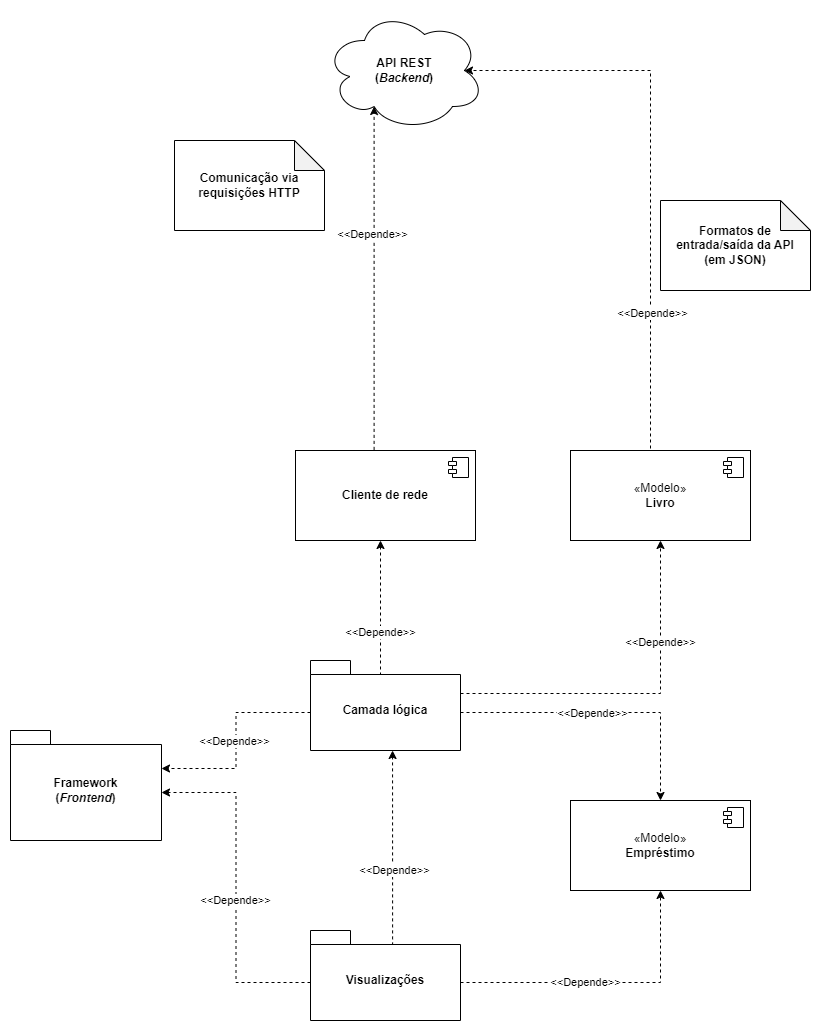

The diagram above was exported from draw.io. Its source (the exported page's mxGraphModel, read from the mxfile embedded in the PNG):
<mxGraphModel dx="2058" dy="820" grid="1" gridSize="10" guides="1" tooltips="1" connect="1" arrows="1" fold="1" page="1" pageScale="1" pageWidth="827" pageHeight="1169" math="0" shadow="0">
  <root>
    <mxCell id="0" />
    <mxCell id="1" parent="0" />
    <mxCell id="7UhakqQfU1II0-CdU0p6-4" value="" style="group" parent="1" vertex="1" connectable="0">
      <mxGeometry x="334" y="20" width="160" height="120" as="geometry" />
    </mxCell>
    <mxCell id="7UhakqQfU1II0-CdU0p6-1" value="" style="ellipse;shape=cloud;whiteSpace=wrap;html=1;" parent="7UhakqQfU1II0-CdU0p6-4" vertex="1">
      <mxGeometry width="160" height="120" as="geometry" />
    </mxCell>
    <mxCell id="7UhakqQfU1II0-CdU0p6-2" value="&lt;b&gt;API REST&lt;br&gt;(&lt;i&gt;Backend&lt;/i&gt;)&lt;/b&gt;" style="text;html=1;strokeColor=none;fillColor=none;align=center;verticalAlign=middle;whiteSpace=wrap;rounded=0;" parent="7UhakqQfU1II0-CdU0p6-4" vertex="1">
      <mxGeometry x="50" y="45" width="60" height="30" as="geometry" />
    </mxCell>
    <mxCell id="7UhakqQfU1II0-CdU0p6-14" value="&lt;b&gt;Comunicação via requisições HTTP&lt;/b&gt;" style="shape=note;whiteSpace=wrap;html=1;backgroundOutline=1;darkOpacity=0.05;" parent="1" vertex="1">
      <mxGeometry x="184" y="150" width="150" height="90" as="geometry" />
    </mxCell>
    <mxCell id="sCb-wHmnm0T4wfxC5Aiw-5" style="edgeStyle=orthogonalEdgeStyle;rounded=0;orthogonalLoop=1;jettySize=auto;html=1;exitX=0;exitY=0;exitDx=0;exitDy=52;exitPerimeter=0;entryX=0;entryY=0;entryDx=151;entryDy=38;entryPerimeter=0;dashed=1;" edge="1" parent="1" source="7UhakqQfU1II0-CdU0p6-21" target="sCb-wHmnm0T4wfxC5Aiw-1">
      <mxGeometry relative="1" as="geometry" />
    </mxCell>
    <mxCell id="sCb-wHmnm0T4wfxC5Aiw-6" value="&amp;lt;&amp;lt;Depende&amp;gt;&amp;gt;" style="edgeLabel;html=1;align=center;verticalAlign=middle;resizable=0;points=[];" vertex="1" connectable="0" parent="sCb-wHmnm0T4wfxC5Aiw-5">
      <mxGeometry x="0.1058" y="-2" relative="1" as="geometry">
        <mxPoint y="-10" as="offset" />
      </mxGeometry>
    </mxCell>
    <mxCell id="7UhakqQfU1II0-CdU0p6-21" value="Camada lógica" style="shape=folder;fontStyle=1;spacingTop=10;tabWidth=40;tabHeight=14;tabPosition=left;html=1;whiteSpace=wrap;" parent="1" vertex="1">
      <mxGeometry x="320" y="670" width="150" height="90" as="geometry" />
    </mxCell>
    <mxCell id="7UhakqQfU1II0-CdU0p6-24" style="edgeStyle=orthogonalEdgeStyle;rounded=0;orthogonalLoop=1;jettySize=auto;html=1;exitX=0;exitY=0;exitDx=95;exitDy=14;exitPerimeter=0;entryX=0.547;entryY=1;entryDx=0;entryDy=0;entryPerimeter=0;dashed=1;" parent="1" source="7UhakqQfU1II0-CdU0p6-22" target="7UhakqQfU1II0-CdU0p6-21" edge="1">
      <mxGeometry relative="1" as="geometry">
        <Array as="points">
          <mxPoint x="402" y="954" />
        </Array>
      </mxGeometry>
    </mxCell>
    <mxCell id="7UhakqQfU1II0-CdU0p6-46" value="&amp;lt;&amp;lt;Depende&amp;gt;&amp;gt;" style="edgeLabel;html=1;align=center;verticalAlign=middle;resizable=0;points=[];" parent="7UhakqQfU1II0-CdU0p6-24" vertex="1" connectable="0">
      <mxGeometry x="-0.16" y="-1" relative="1" as="geometry">
        <mxPoint as="offset" />
      </mxGeometry>
    </mxCell>
    <mxCell id="sCb-wHmnm0T4wfxC5Aiw-4" style="edgeStyle=orthogonalEdgeStyle;rounded=0;orthogonalLoop=1;jettySize=auto;html=1;exitX=0;exitY=0;exitDx=0;exitDy=52;exitPerimeter=0;entryX=0;entryY=0;entryDx=151;entryDy=62;entryPerimeter=0;dashed=1;" edge="1" parent="1" source="7UhakqQfU1II0-CdU0p6-22" target="sCb-wHmnm0T4wfxC5Aiw-1">
      <mxGeometry relative="1" as="geometry" />
    </mxCell>
    <mxCell id="sCb-wHmnm0T4wfxC5Aiw-7" value="&amp;lt;&amp;lt;Depende&amp;gt;&amp;gt;" style="edgeLabel;html=1;align=center;verticalAlign=middle;resizable=0;points=[];" vertex="1" connectable="0" parent="sCb-wHmnm0T4wfxC5Aiw-4">
      <mxGeometry x="-0.0733" y="2" relative="1" as="geometry">
        <mxPoint x="1" as="offset" />
      </mxGeometry>
    </mxCell>
    <mxCell id="sCb-wHmnm0T4wfxC5Aiw-12" style="edgeStyle=orthogonalEdgeStyle;rounded=0;orthogonalLoop=1;jettySize=auto;html=1;exitX=0;exitY=0;exitDx=150;exitDy=52;exitPerimeter=0;entryX=0.5;entryY=1;entryDx=0;entryDy=0;dashed=1;" edge="1" parent="1" source="7UhakqQfU1II0-CdU0p6-22" target="7UhakqQfU1II0-CdU0p6-28">
      <mxGeometry relative="1" as="geometry" />
    </mxCell>
    <mxCell id="sCb-wHmnm0T4wfxC5Aiw-13" value="&amp;lt;&amp;lt;Depende&amp;gt;&amp;gt;" style="edgeLabel;html=1;align=center;verticalAlign=middle;resizable=0;points=[];" vertex="1" connectable="0" parent="sCb-wHmnm0T4wfxC5Aiw-12">
      <mxGeometry x="-0.1507" y="1" relative="1" as="geometry">
        <mxPoint as="offset" />
      </mxGeometry>
    </mxCell>
    <mxCell id="7UhakqQfU1II0-CdU0p6-22" value="Visualizações" style="shape=folder;fontStyle=1;spacingTop=10;tabWidth=40;tabHeight=14;tabPosition=left;html=1;whiteSpace=wrap;" parent="1" vertex="1">
      <mxGeometry x="320" y="940" width="150" height="90" as="geometry" />
    </mxCell>
    <mxCell id="7UhakqQfU1II0-CdU0p6-49" style="edgeStyle=orthogonalEdgeStyle;rounded=0;orthogonalLoop=1;jettySize=auto;html=1;exitX=0.5;exitY=0;exitDx=0;exitDy=0;entryX=0.875;entryY=0.5;entryDx=0;entryDy=0;entryPerimeter=0;dashed=1;" parent="1" source="7UhakqQfU1II0-CdU0p6-26" target="7UhakqQfU1II0-CdU0p6-1" edge="1">
      <mxGeometry relative="1" as="geometry">
        <Array as="points">
          <mxPoint x="660" y="460" />
          <mxPoint x="660" y="80" />
        </Array>
      </mxGeometry>
    </mxCell>
    <mxCell id="7UhakqQfU1II0-CdU0p6-50" value="&amp;lt;&amp;lt;Depende&amp;gt;&amp;gt;" style="edgeLabel;html=1;align=center;verticalAlign=middle;resizable=0;points=[];" parent="7UhakqQfU1II0-CdU0p6-49" vertex="1" connectable="0">
      <mxGeometry x="-0.4875" y="-1" relative="1" as="geometry">
        <mxPoint as="offset" />
      </mxGeometry>
    </mxCell>
    <mxCell id="7UhakqQfU1II0-CdU0p6-26" value="«Modelo»&lt;br&gt;&lt;b&gt;Livro&lt;/b&gt;" style="html=1;dropTarget=0;whiteSpace=wrap;" parent="1" vertex="1">
      <mxGeometry x="580" y="460" width="180" height="90" as="geometry" />
    </mxCell>
    <mxCell id="7UhakqQfU1II0-CdU0p6-27" value="" style="shape=module;jettyWidth=8;jettyHeight=4;" parent="7UhakqQfU1II0-CdU0p6-26" vertex="1">
      <mxGeometry x="1" width="20" height="20" relative="1" as="geometry">
        <mxPoint x="-27" y="7" as="offset" />
      </mxGeometry>
    </mxCell>
    <mxCell id="7UhakqQfU1II0-CdU0p6-41" style="edgeStyle=orthogonalEdgeStyle;rounded=0;orthogonalLoop=1;jettySize=auto;html=1;exitX=0;exitY=0;exitDx=150;exitDy=33;exitPerimeter=0;dashed=1;" parent="1" source="7UhakqQfU1II0-CdU0p6-21" target="7UhakqQfU1II0-CdU0p6-26" edge="1">
      <mxGeometry relative="1" as="geometry" />
    </mxCell>
    <mxCell id="7UhakqQfU1II0-CdU0p6-43" value="&amp;lt;&amp;lt;Depende&amp;gt;&amp;gt;" style="edgeLabel;html=1;align=center;verticalAlign=middle;resizable=0;points=[];" parent="7UhakqQfU1II0-CdU0p6-41" vertex="1" connectable="0">
      <mxGeometry x="0.4286" y="1" relative="1" as="geometry">
        <mxPoint as="offset" />
      </mxGeometry>
    </mxCell>
    <mxCell id="7UhakqQfU1II0-CdU0p6-28" value="«Modelo»&lt;br&gt;&lt;b&gt;Empréstimo&lt;/b&gt;" style="html=1;dropTarget=0;whiteSpace=wrap;" parent="1" vertex="1">
      <mxGeometry x="580" y="810" width="180" height="90" as="geometry" />
    </mxCell>
    <mxCell id="7UhakqQfU1II0-CdU0p6-29" value="" style="shape=module;jettyWidth=8;jettyHeight=4;" parent="7UhakqQfU1II0-CdU0p6-28" vertex="1">
      <mxGeometry x="1" width="20" height="20" relative="1" as="geometry">
        <mxPoint x="-27" y="7" as="offset" />
      </mxGeometry>
    </mxCell>
    <mxCell id="7UhakqQfU1II0-CdU0p6-42" style="edgeStyle=orthogonalEdgeStyle;rounded=0;orthogonalLoop=1;jettySize=auto;html=1;exitX=0;exitY=0;exitDx=150;exitDy=52;exitPerimeter=0;dashed=1;entryX=0.5;entryY=0;entryDx=0;entryDy=0;" parent="1" source="7UhakqQfU1II0-CdU0p6-21" target="7UhakqQfU1II0-CdU0p6-28" edge="1">
      <mxGeometry relative="1" as="geometry">
        <Array as="points">
          <mxPoint x="670" y="722" />
        </Array>
      </mxGeometry>
    </mxCell>
    <mxCell id="7UhakqQfU1II0-CdU0p6-44" value="&amp;lt;&amp;lt;Depende&amp;gt;&amp;gt;" style="edgeLabel;html=1;align=center;verticalAlign=middle;resizable=0;points=[];" parent="7UhakqQfU1II0-CdU0p6-42" vertex="1" connectable="0">
      <mxGeometry x="0.2468" y="2" relative="1" as="geometry">
        <mxPoint x="-49" y="2" as="offset" />
      </mxGeometry>
    </mxCell>
    <mxCell id="7UhakqQfU1II0-CdU0p6-51" style="edgeStyle=orthogonalEdgeStyle;rounded=0;orthogonalLoop=1;jettySize=auto;html=1;exitX=0.5;exitY=0;exitDx=0;exitDy=0;dashed=1;entryX=0.31;entryY=0.8;entryDx=0;entryDy=0;entryPerimeter=0;" parent="1" source="7UhakqQfU1II0-CdU0p6-33" target="7UhakqQfU1II0-CdU0p6-1" edge="1">
      <mxGeometry relative="1" as="geometry">
        <Array as="points">
          <mxPoint x="384" y="460" />
        </Array>
        <mxPoint x="380" y="130" as="targetPoint" />
      </mxGeometry>
    </mxCell>
    <mxCell id="7UhakqQfU1II0-CdU0p6-52" value="&amp;lt;&amp;lt;Depende&amp;gt;&amp;gt;" style="edgeLabel;html=1;align=center;verticalAlign=middle;resizable=0;points=[];" parent="7UhakqQfU1II0-CdU0p6-51" vertex="1" connectable="0">
      <mxGeometry x="0.2844" y="2" relative="1" as="geometry">
        <mxPoint as="offset" />
      </mxGeometry>
    </mxCell>
    <mxCell id="7UhakqQfU1II0-CdU0p6-33" value="&lt;b style=&quot;border-color: var(--border-color);&quot;&gt;Cliente de rede&lt;/b&gt;" style="html=1;dropTarget=0;whiteSpace=wrap;" parent="1" vertex="1">
      <mxGeometry x="305" y="460" width="180" height="90" as="geometry" />
    </mxCell>
    <mxCell id="7UhakqQfU1II0-CdU0p6-34" value="" style="shape=module;jettyWidth=8;jettyHeight=4;" parent="7UhakqQfU1II0-CdU0p6-33" vertex="1">
      <mxGeometry x="1" width="20" height="20" relative="1" as="geometry">
        <mxPoint x="-27" y="7" as="offset" />
      </mxGeometry>
    </mxCell>
    <mxCell id="7UhakqQfU1II0-CdU0p6-35" style="edgeStyle=orthogonalEdgeStyle;rounded=0;orthogonalLoop=1;jettySize=auto;html=1;exitX=0;exitY=0;exitDx=95;exitDy=14;exitPerimeter=0;dashed=1;" parent="1" source="7UhakqQfU1II0-CdU0p6-21" target="7UhakqQfU1II0-CdU0p6-33" edge="1">
      <mxGeometry relative="1" as="geometry">
        <Array as="points">
          <mxPoint x="390" y="684" />
        </Array>
      </mxGeometry>
    </mxCell>
    <mxCell id="7UhakqQfU1II0-CdU0p6-45" value="&amp;lt;&amp;lt;Depende&amp;gt;&amp;gt;" style="edgeLabel;html=1;align=center;verticalAlign=middle;resizable=0;points=[];" parent="7UhakqQfU1II0-CdU0p6-35" vertex="1" connectable="0">
      <mxGeometry x="-0.1429" y="1" relative="1" as="geometry">
        <mxPoint as="offset" />
      </mxGeometry>
    </mxCell>
    <mxCell id="7UhakqQfU1II0-CdU0p6-53" value="&lt;b&gt;Formatos de entrada/saída da API &lt;br&gt;(em JSON)&lt;br&gt;&lt;/b&gt;" style="shape=note;whiteSpace=wrap;html=1;backgroundOutline=1;darkOpacity=0.05;" parent="1" vertex="1">
      <mxGeometry x="670" y="210" width="150" height="90" as="geometry" />
    </mxCell>
    <mxCell id="sCb-wHmnm0T4wfxC5Aiw-1" value="Framework&lt;br&gt;(&lt;i&gt;Frontend&lt;/i&gt;)" style="shape=folder;fontStyle=1;spacingTop=10;tabWidth=40;tabHeight=14;tabPosition=left;html=1;whiteSpace=wrap;" vertex="1" parent="1">
      <mxGeometry x="20" y="740" width="151" height="110" as="geometry" />
    </mxCell>
  </root>
</mxGraphModel>